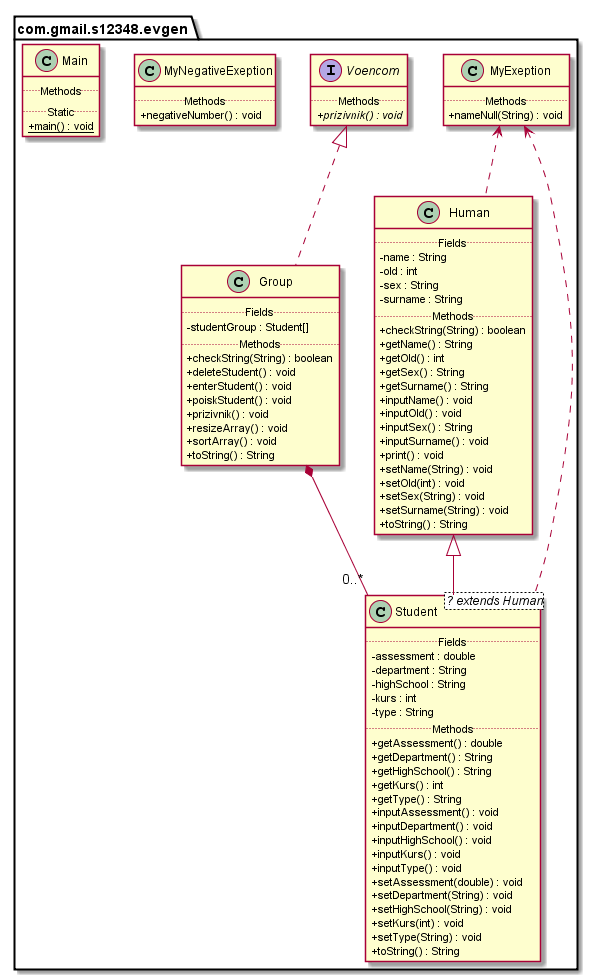

The diagram above was rendered by PlantUML. Its source (embedded in the PNG):
@startuml
top to bottom direction
skinparam headerFontSize 30
skinparam headerFontStyle bold
skinparam classAttributeIconSize 0
scale 1.0
package com.gmail.s12348.evgen {
class com.gmail.s12348.evgen.MyExeption {
.. Methods ..
+nameNull(String) : void
}
class com.gmail.s12348.evgen.Group {
.. Fields  ..
-studentGroup : Student[]
.. Methods ..
+checkString(String) : boolean
+deleteStudent() : void
+enterStudent() : void
+poiskStudent() : void
+prizivnik() : void
+resizeArray() : void
+sortArray() : void
+toString() : String
}
interface com.gmail.s12348.evgen.Voencom  {
.. Methods ..
+ {abstract} prizivnik() : void
}
class com.gmail.s12348.evgen.MyNegativeExeption {
.. Methods ..
+negativeNumber() : void
}
class com.gmail.s12348.evgen.Main {
.. Methods ..
.. Static ..
+ {static} main() : void
}
class com.gmail.s12348.evgen.Human {
.. Fields  ..
-name : String
-old : int
-sex : String
-surname : String
.. Methods ..
+checkString(String) : boolean
+getName() : String
+getOld() : int
+getSex() : String
+getSurname() : String
+inputName() : void
+inputOld() : void
+inputSex() : String
+inputSurname() : void
+print() : void
+setName(String) : void
+setOld(int) : void
+setSex(String) : void
+setSurname(String) : void
+toString() : String
}
class com.gmail.s12348.evgen.Student <? extends Human>  {
.. Fields  ..
-assessment : double
-department : String
-highSchool : String
-kurs : int
-type : String
.. Methods ..
+getAssessment() : double
+getDepartment() : String
+getHighSchool() : String
+getKurs() : int
+getType() : String
+inputAssessment() : void
+inputDepartment() : void
+inputHighSchool() : void
+inputKurs() : void
+inputType() : void
+setAssessment(double) : void
+setDepartment(String) : void
+setHighSchool(String) : void
+setKurs(int) : void
+setType(String) : void
+toString() : String
}

}
com.gmail.s12348.evgen.Voencom <|.. com.gmail.s12348.evgen.Group
com.gmail.s12348.evgen.Group *-- "0..*" com.gmail.s12348.evgen.Student
com.gmail.s12348.evgen.Human <|-- com.gmail.s12348.evgen.Student
com.gmail.s12348.evgen.MyExeption <.. com.gmail.s12348.evgen.Human
com.gmail.s12348.evgen.MyExeption <.. com.gmail.s12348.evgen.Student
@enduml